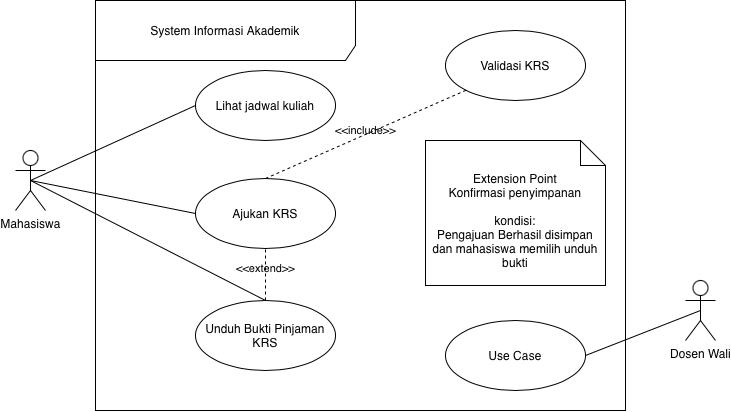

The diagram above was exported from draw.io. Its source (the exported page's mxGraphModel, read from the mxfile embedded in the PNG):
<mxGraphModel dx="934" dy="629" grid="1" gridSize="10" guides="1" tooltips="1" connect="1" arrows="1" fold="1" page="1" pageScale="1" pageWidth="827" pageHeight="1169" math="0" shadow="0">
  <root>
    <mxCell id="0" />
    <mxCell id="1" parent="0" />
    <mxCell id="_v6Ky442Vyba6wPctXYK-1" parent="1" style="shape=umlFrame;whiteSpace=wrap;html=1;pointerEvents=0;recursiveResize=0;container=1;collapsible=0;width=260;height=60;" value="System Informasi Akademik" vertex="1">
      <mxGeometry height="410" width="530" x="140" y="70" as="geometry" />
    </mxCell>
    <mxCell id="_v6Ky442Vyba6wPctXYK-4" parent="_v6Ky442Vyba6wPctXYK-1" style="ellipse;whiteSpace=wrap;html=1;" value="Ajukan KRS" vertex="1">
      <mxGeometry height="70" width="140" x="100" y="178" as="geometry" />
    </mxCell>
    <mxCell id="_v6Ky442Vyba6wPctXYK-5" parent="_v6Ky442Vyba6wPctXYK-1" style="ellipse;whiteSpace=wrap;html=1;" value="Unduh Bukti Pinjaman KRS" vertex="1">
      <mxGeometry height="70" width="140" x="100" y="300" as="geometry" />
    </mxCell>
    <mxCell id="_v6Ky442Vyba6wPctXYK-7" parent="_v6Ky442Vyba6wPctXYK-1" style="ellipse;whiteSpace=wrap;html=1;" value="Validasi KRS" vertex="1">
      <mxGeometry height="70" width="140" x="350" y="30" as="geometry" />
    </mxCell>
    <mxCell id="_v6Ky442Vyba6wPctXYK-6" parent="_v6Ky442Vyba6wPctXYK-1" style="ellipse;whiteSpace=wrap;html=1;" value="Use Case" vertex="1">
      <mxGeometry height="70" width="140" x="350" y="320" as="geometry" />
    </mxCell>
    <mxCell id="_v6Ky442Vyba6wPctXYK-8" parent="_v6Ky442Vyba6wPctXYK-1" style="shape=note2;boundedLbl=1;whiteSpace=wrap;html=1;size=25;verticalAlign=top;align=center;" value="Extension Point&lt;div&gt;Konfirmasi penyimpanan&lt;/div&gt;&lt;div&gt;&lt;br&gt;&lt;/div&gt;&lt;div&gt;kondisi:&lt;/div&gt;&lt;div&gt;Pengajuan Berhasil disimpan dan mahasiswa memilih unduh bukti&lt;/div&gt;" vertex="1">
      <mxGeometry height="145" width="180" x="330" y="140" as="geometry" />
    </mxCell>
    <mxCell id="_v6Ky442Vyba6wPctXYK-15" edge="1" parent="_v6Ky442Vyba6wPctXYK-1" source="_v6Ky442Vyba6wPctXYK-4" style="html=1;verticalAlign=bottom;labelBackgroundColor=none;endArrow=none;endFill=0;dashed=1;rounded=0;defaultLabelBackgroundColor=page;entryX=0;entryY=1;entryDx=0;entryDy=0;exitX=0.5;exitY=0;exitDx=0;exitDy=0;" target="_v6Ky442Vyba6wPctXYK-7" value="&amp;lt;&amp;lt;include&amp;gt;&amp;gt;">
      <mxGeometry relative="1" width="160" x="-0.027" y="-5" as="geometry">
        <mxPoint as="offset" />
        <mxPoint x="210" y="169.5" as="sourcePoint" />
        <mxPoint x="350" y="110" as="targetPoint" />
      </mxGeometry>
    </mxCell>
    <mxCell id="_v6Ky442Vyba6wPctXYK-17" edge="1" parent="_v6Ky442Vyba6wPctXYK-1" source="_v6Ky442Vyba6wPctXYK-5" style="html=1;verticalAlign=bottom;labelBackgroundColor=none;endArrow=none;endFill=0;dashed=1;rounded=0;defaultLabelBackgroundColor=page;exitX=0.5;exitY=0;exitDx=0;exitDy=0;" target="_v6Ky442Vyba6wPctXYK-4" value="&amp;lt;&amp;lt;extend&amp;gt;&amp;gt;">
      <mxGeometry relative="1" width="160" x="-0.1111" as="geometry">
        <mxPoint as="offset" />
        <Array as="points" />
        <mxPoint x="90" y="200" as="sourcePoint" />
        <mxPoint x="250" y="200" as="targetPoint" />
      </mxGeometry>
    </mxCell>
    <mxCell id="_v6Ky442Vyba6wPctXYK-20" parent="_v6Ky442Vyba6wPctXYK-1" style="ellipse;whiteSpace=wrap;html=1;" value="Lihat jadwal kuliah" vertex="1">
      <mxGeometry height="70" width="140" x="100" y="70" as="geometry" />
    </mxCell>
    <mxCell id="_v6Ky442Vyba6wPctXYK-19" edge="1" parent="1" source="_v6Ky442Vyba6wPctXYK-2" style="rounded=0;orthogonalLoop=1;jettySize=auto;html=1;exitX=0.5;exitY=0.5;exitDx=0;exitDy=0;exitPerimeter=0;entryX=0;entryY=0.5;entryDx=0;entryDy=0;defaultLabelBackgroundColor=page;endArrow=none;endFill=0;" target="_v6Ky442Vyba6wPctXYK-4">
      <mxGeometry relative="1" as="geometry" />
    </mxCell>
    <mxCell id="_v6Ky442Vyba6wPctXYK-21" edge="1" parent="1" source="_v6Ky442Vyba6wPctXYK-2" style="rounded=0;orthogonalLoop=1;jettySize=auto;html=1;exitX=0.5;exitY=0.5;exitDx=0;exitDy=0;exitPerimeter=0;entryX=0;entryY=0.5;entryDx=0;entryDy=0;defaultLabelBackgroundColor=page;endArrow=none;endFill=0;" target="_v6Ky442Vyba6wPctXYK-20">
      <mxGeometry relative="1" as="geometry" />
    </mxCell>
    <mxCell id="_v6Ky442Vyba6wPctXYK-2" parent="1" style="shape=umlActor;verticalLabelPosition=bottom;verticalAlign=top;html=1;labelPerimeter=1;" value="Mahasiswa" vertex="1">
      <mxGeometry height="60" width="30" x="60" y="220" as="geometry" />
    </mxCell>
    <mxCell id="_v6Ky442Vyba6wPctXYK-14" edge="1" parent="1" source="_v6Ky442Vyba6wPctXYK-3" style="rounded=0;orthogonalLoop=1;jettySize=auto;html=1;exitX=0.5;exitY=0.5;exitDx=0;exitDy=0;exitPerimeter=0;entryX=1;entryY=0.5;entryDx=0;entryDy=0;defaultLabelBackgroundColor=page;endArrow=none;endFill=0;" target="_v6Ky442Vyba6wPctXYK-6">
      <mxGeometry relative="1" as="geometry" />
    </mxCell>
    <mxCell id="_v6Ky442Vyba6wPctXYK-3" parent="1" style="shape=umlActor;verticalLabelPosition=bottom;verticalAlign=top;html=1;labelPerimeter=1;" value="Dosen Wali" vertex="1">
      <mxGeometry height="60" width="30" x="730" y="350" as="geometry" />
    </mxCell>
    <mxCell id="_v6Ky442Vyba6wPctXYK-13" edge="1" parent="1" source="_v6Ky442Vyba6wPctXYK-2" style="rounded=0;orthogonalLoop=1;jettySize=auto;html=1;exitX=0.5;exitY=0.5;exitDx=0;exitDy=0;exitPerimeter=0;entryX=0.5;entryY=0;entryDx=0;entryDy=0;defaultLabelBackgroundColor=page;endArrow=none;endFill=0;" target="_v6Ky442Vyba6wPctXYK-5">
      <mxGeometry relative="1" as="geometry" />
    </mxCell>
  </root>
</mxGraphModel>